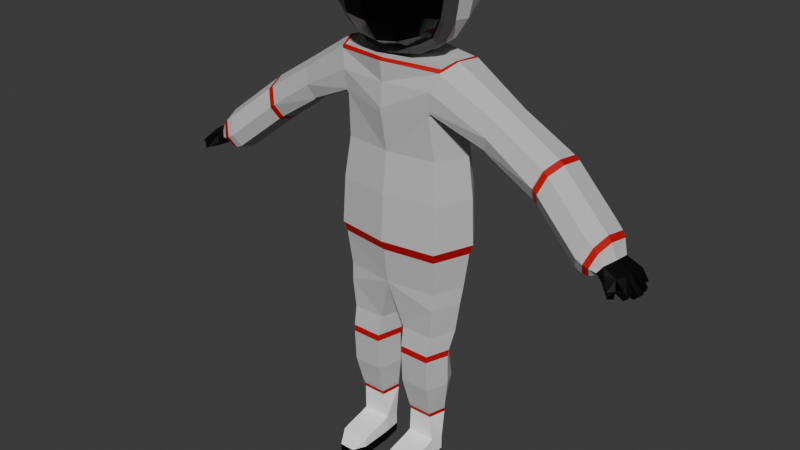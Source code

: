 # Source: Astronaut.blend  (saved by Blender 4.4.32; exported with 4.5.12 LTS)
import bpy
from mathutils import Matrix  # noqa: F401  (used for matrix-valued properties, if any)

bpy.ops.wm.read_factory_settings(use_empty=True)
scene = bpy.context.scene
scene.name = 'Scene'

# ---- collections
col_collection = bpy.data.collections.new('Collection'); scene.collection.children.link(col_collection)

# ---- materials (node trees are filled in below, after node groups)
mat_space_suit_003 = bpy.data.materials.new('Space Suit.003')
mat_space_black_001 = bpy.data.materials.new('Space Black.001')
mat_space_suit_004 = bpy.data.materials.new('Space Suit.004')
mat_material_002 = bpy.data.materials.new('Material.002')
mat_black_glass_001 = bpy.data.materials.new('Black glass.001')
mat_space_suit_005 = bpy.data.materials.new('Space Suit.005')

# ---- material node trees
mat_space_suit_003.use_nodes = True; mat_space_suit_003.node_tree.nodes.clear()
_N = mat_space_suit_003.node_tree.nodes; _L = mat_space_suit_003.node_tree.links
n0 = _N.new('ShaderNodeBsdfPrincipled'); n0.name = 'Principled BSDF'; n0.location = (10, 300)
n0.inputs[0].default_value = (0.5578, 0.5578, 0.5578, 1.0)
n0.inputs[2].default_value = 1.0
n1 = _N.new('ShaderNodeOutputMaterial'); n1.name = 'Material Output'; n1.location = (300, 300)
_L.new(n0.outputs[0], n1.inputs[0])
n1.is_active_output = True
mat_space_black_001.use_nodes = True; mat_space_black_001.node_tree.nodes.clear()
_N = mat_space_black_001.node_tree.nodes; _L = mat_space_black_001.node_tree.links
n0 = _N.new('ShaderNodeBsdfPrincipled'); n0.name = 'Principled BSDF'; n0.location = (10, 300)
n0.inputs[0].default_value = (0.0, 0.0, 0.0, 1.0)
n0.inputs[1].default_value = 0.2841
n0.inputs[2].default_value = 0.4864
n1 = _N.new('ShaderNodeOutputMaterial'); n1.name = 'Material Output'; n1.location = (300, 300)
_L.new(n0.outputs[0], n1.inputs[0])
n1.is_active_output = True
mat_space_suit_004.use_nodes = True; mat_space_suit_004.node_tree.nodes.clear()
_N = mat_space_suit_004.node_tree.nodes; _L = mat_space_suit_004.node_tree.links
n0 = _N.new('ShaderNodeBsdfPrincipled'); n0.name = 'Principled BSDF'; n0.location = (10, 300)
n0.inputs[0].default_value = (1.0, 1.0, 1.0, 1.0)
n0.inputs[2].default_value = 1.0
n1 = _N.new('ShaderNodeOutputMaterial'); n1.name = 'Material Output'; n1.location = (300, 300)
_L.new(n0.outputs[0], n1.inputs[0])
n1.is_active_output = True
mat_material_002.use_nodes = True; mat_material_002.node_tree.nodes.clear()
_N = mat_material_002.node_tree.nodes; _L = mat_material_002.node_tree.links
n0 = _N.new('ShaderNodeBsdfPrincipled'); n0.name = 'Principled BSDF'; n0.location = (10, 300)
n0.inputs[0].default_value = (0.5578, 0.0008339, 0.0, 1.0)
n1 = _N.new('ShaderNodeOutputMaterial'); n1.name = 'Material Output'; n1.location = (300, 300)
_L.new(n0.outputs[0], n1.inputs[0])
n1.is_active_output = True
mat_black_glass_001.use_nodes = True; mat_black_glass_001.node_tree.nodes.clear()
_N = mat_black_glass_001.node_tree.nodes; _L = mat_black_glass_001.node_tree.links
n0 = _N.new('ShaderNodeBsdfPrincipled'); n0.name = 'Principled BSDF'; n0.location = (10, 300)
n0.inputs[0].default_value = (0.0, 0.0, 0.0, 1.0)
n0.inputs[1].default_value = 0.2841
n0.inputs[2].default_value = 0.1159
n1 = _N.new('ShaderNodeOutputMaterial'); n1.name = 'Material Output'; n1.location = (300, 300)
_L.new(n0.outputs[0], n1.inputs[0])
n1.is_active_output = True
mat_space_suit_005.use_nodes = True; mat_space_suit_005.node_tree.nodes.clear()
_N = mat_space_suit_005.node_tree.nodes; _L = mat_space_suit_005.node_tree.links
n0 = _N.new('ShaderNodeBsdfPrincipled'); n0.name = 'Principled BSDF'; n0.location = (10, 300)
n0.inputs[0].default_value = (0.06106, 0.06106, 0.06106, 1.0)
n1 = _N.new('ShaderNodeOutputMaterial'); n1.name = 'Material Output'; n1.location = (300, 300)
_L.new(n0.outputs[0], n1.inputs[0])
n1.is_active_output = True

# ---- world
world_world = bpy.data.worlds.new('World'); scene.world = world_world
world_world.use_nodes = True; world_world.node_tree.nodes.clear()
_N = world_world.node_tree.nodes; _L = world_world.node_tree.links
n0 = _N.new('ShaderNodeOutputWorld'); n0.name = 'World Output'; n0.location = (300, 300)
n1 = _N.new('ShaderNodeBackground'); n1.name = 'Background'; n1.location = (10, 300)
n1.inputs[0].default_value = (0.05088, 0.05088, 0.05088, 1.0)
_L.new(n1.outputs[0], n0.inputs[0])
n0.is_active_output = True
world_world.color = (0.05088, 0.05088, 0.05088)
world_world.sun_shadow_jitter_overblur = 0.0

# ---- meshes
me_cylinder_003 = bpy.data.meshes.new('Cylinder.003')
me_cylinder_003.from_pydata([(0.0, -0.4857, 0.8208), (0.01028, -0.5413, 0.8208), (0.01028, -1.112, 0.8208), (-0.1244, -1.242, 0.8873), (-0.5001, -1.207, 0.9977), (0.1274, -0.4985, 2.68), (-0.04565, -0.366, 2.656), (0.1274, -1.189, 2.68), (-0.1701, -1.361, 2.723), (-0.6432, -1.171, 2.656), (-0.6432, -0.4815, 2.656), (0.2253, -0.4438, 3.878), (-0.1217, -0.2334, 3.878), (0.2253, -1.266, 3.878), (-0.2461, -1.494, 3.944), (-0.8342, -1.238, 3.878), (-0.8342, -0.4152, 3.878), (0.2892, -0.4155, 6.515), (0.0415, -0.1435, 6.459), (0.2892, -1.328, 6.515), (-0.0829, -1.584, 6.525), (-0.7488, -1.283, 6.459), (-0.7488, -0.3702, 6.459), (0.826, 0.0, 8.472), (0.1285, 0.0, 8.543), (0.5443, -1.286, 7.782), (-0.04927, -1.691, 7.866), (-0.7961, -1.341, 7.782), (-0.942, 0.0, 8.539), (0.826, 0.0, 8.472), (0.1285, 0.0, 8.543), (0.5834, -1.356, 8.543), (0.02626, -1.729, 8.609), (-0.7657, -1.356, 8.543), (-0.942, 0.0, 8.539), (1.468e-08, -0.4857, -0.2104), (0.01028, -0.5413, -0.2104), (0.01028, -1.112, -0.2104), (-0.1244, -1.242, -0.1439), (-0.5001, -1.207, -0.2115), (-0.5001, -0.4138, -0.2115), (0.01028, -1.112, 0.1715), (0.01028, -0.5413, 0.1715), (-0.5001, -0.4138, 0.2363), (-0.5001, -1.207, 0.2363), (9.245e-09, -0.4857, 0.1715), (-0.1244, -1.242, 0.238), (-1.423, -1.207, -0.2115), (-1.423, -0.4138, -0.2115), (-1.423, -0.4138, 0.2363), (-1.423, -1.207, 0.2363), (-1.783, -1.025, -0.2115), (-1.783, -0.5957, -0.2115), (-1.783, -0.5957, 0.2363), (-0.5001, -0.4138, 0.9922), (-1.423, -0.4138, 0.6201), (-1.423, -1.207, 0.6201), (-1.783, -1.025, 0.2363), (-0.7308, -0.4138, 0.2363), (-0.9615, -0.4138, 0.2363), (-1.192, -0.4138, 0.2363), (-1.192, -1.207, 0.2363), (-0.9615, -1.207, 0.2363), (-0.7308, -1.207, 0.2363), (-0.7308, -0.4138, -0.2115), (-0.9615, -0.4138, -0.2115), (-1.192, -0.4138, -0.2115), (-0.7308, -1.207, -0.2115), (-0.9615, -1.207, -0.2115), (-1.192, -1.207, -0.2115), (-0.7308, -0.4138, 0.8825), (-0.9615, -0.4138, 0.802), (-1.192, -0.4138, 0.7215), (-1.192, -1.207, 0.7215), (-0.9615, -1.207, 0.802), (-0.7308, -1.207, 0.8825), (1.043, 0.0, 12.49), (0.193, 0.0, 12.57), (0.7476, -1.441, 12.57), (0.06833, -1.896, 12.65), (-0.8973, -1.441, 12.57), (-1.112, 0.0, 12.57), (0.9241, 0.0, 14.26), (0.1826, 0.0, 14.33), (0.6661, -1.342, 14.33), (0.07396, -1.739, 14.4), (-0.7678, -1.342, 14.33), (-0.9553, 0.0, 14.33), (-0.1032, -1.317, 16.21), (-0.9793, -1.309, 17.2), (-1.118, 0.0, 17.2), (0.6368, -1.44, 17.26), (0.2275, 0.0, 17.28), (1.07, 0.0, 17.19), (-0.2713, -5.514, 11.86), (0.3126, -5.568, 12.14), (-0.8349, -5.408, 12.16), (0.2119, -5.809, 13.54), (0.3842, -5.623, 12.79), (-0.4355, -5.787, 13.71), (-0.8993, -5.678, 13.43), (-1.047, -5.507, 12.73), (-0.6281, -2.965, 16.53), (-0.1924, -3.089, 16.79), (0.4764, -2.864, 15.36), (-0.05571, -2.815, 15.1), (0.3631, -3.095, 16.64), (-0.7629, -2.809, 15.9), (0.5416, -2.915, 15.95), (-0.3798, -6.058, 12.02), (-0.001912, -6.093, 12.12), (-0.7447, -5.989, 12.13), (-0.01244, -6.154, 12.39), (-0.06707, -6.249, 12.63), (-0.8469, -6.115, 12.61), (-0.4862, -6.235, 12.69), (-0.9427, -6.004, 12.36), (-0.4136, -6.45, 11.67), (0.01519, -6.488, 11.78), (0.01587, -6.552, 12.07), (-0.05889, -6.665, 12.35), (-0.5318, -6.647, 12.41), (-0.7059, -6.609, 12.37), (-0.6456, -6.405, 11.73), (-0.4324, -6.447, 11.67), (-0.2359, -6.467, 11.72), (-0.2708, -6.656, 12.38), (-0.1818, -6.73, 11.8), (-0.03227, -6.743, 11.81), (-0.05742, -6.793, 11.89), (-0.07695, -6.85, 11.94), (-0.2033, -6.846, 11.95), (-0.4732, -6.935, 11.77), (-0.4604, -6.937, 11.77), (-0.4712, -6.972, 11.92), (-0.3389, -6.948, 11.78), (-0.3331, -6.975, 11.92), (-0.7497, -6.995, 11.86), (-0.6061, -7.025, 11.87), (-0.7681, -6.868, 11.68), (-0.5922, -6.903, 11.67), (-0.9904, -6.82, 11.93), (-0.9561, -6.727, 11.67), (-0.8091, -6.874, 11.91), (-0.8213, -6.753, 11.65), (-0.8935, -6.061, 12.49), (-0.9698, -6.223, 12.36), (-0.9282, -6.479, 12.36), (-0.8292, -6.37, 11.79), (-0.984, -6.168, 12.12), (-1.219, -6.445, 12.03), (-1.111, -6.595, 12.08), (-1.072, -6.556, 11.72), (-1.222, -6.467, 11.78), (1.069, 0.0, 10.44), (0.9698, 0.0, 10.02), (0.1642, 0.0, 10.1), (0.1848, 0.0, 10.53), (0.7615, -1.491, 10.53), (0.6896, -1.433, 10.1), (0.05511, -1.965, 10.62), (0.04615, -1.865, 10.18), (-0.949, -1.491, 10.53), (-0.8685, -1.433, 10.1), (-1.173, 0.0, 10.53), (-1.072, 0.0, 10.1), (0.02019, -4.245, 13.5), (0.03034, -4.11, 13.66), (0.6115, -4.164, 13.94), (0.604, -4.299, 13.78), (-0.5434, -4.139, 13.8), (-0.5333, -4.001, 13.96), (-0.1368, -4.402, 15.48), (-0.1485, -4.537, 15.32), (0.5035, -4.539, 15.18), (0.5101, -4.403, 15.33), (-0.5949, -4.273, 15.23), (-0.6078, -4.409, 15.07), (-0.7422, -4.101, 14.53), (-0.7558, -4.238, 14.37), (0.6755, -4.354, 14.42), (0.6827, -4.218, 14.58), (-0.3292, -5.838, 11.76), (-0.3017, -5.696, 11.74), (0.2528, -5.747, 12.01), (0.1703, -5.892, 11.99), (-0.8152, -5.754, 12.01), (-0.837, -5.595, 12.03), (0.2286, -5.936, 12.51), (0.3205, -5.8, 12.62), (0.1566, -5.977, 13.33), (0.09369, -6.089, 13.12), (-0.8982, -5.853, 13.23), (-0.8859, -5.972, 13.02), (-0.471, -6.068, 13.27), (-0.4579, -5.957, 13.5), (-1.039, -5.689, 12.57), (-1.008, -5.838, 12.46), (0.0, -0.4092, 2.223), (-0.01316, -0.393, 2.417), (0.09348, -0.4999, 2.416), (0.07654, -0.5031, 2.223), (0.09339, -1.162, 2.416), (0.07654, -1.15, 2.223), (-0.1381, -1.335, 2.488), (-0.1244, -1.318, 2.288), (-0.5878, -1.158, 2.419), (-0.56, -1.157, 2.223), (-0.5876, -0.4949, 2.418), (-0.56, -0.494, 2.223), (1.072, 0.0, 16.44), (1.052, 0.0, 16.21), (0.2273, 0.0, 16.29), (0.2325, 0.0, 16.53), (0.6327, -1.448, 16.44), (0.6414, -1.462, 16.67), (0.6235, -1.542, 16.48), (0.5251, -1.442, 16.51), (-0.9316, -1.255, 16.43), (-0.9061, -1.247, 16.2), (-0.7989, -1.26, 16.3), (-1.172, 0.0, 16.2), (-1.156, 0.0, 15.97), (0.8378, 0.0, 18.15), (0.9691, 0.0, 18.07), (0.2537, 0.0, 18.06), (0.2568, 0.0, 18.15), (0.4913, -1.612, 18.01), (0.4913, -1.612, 18.01), (-0.8306, -1.481, 17.91), (-0.7655, -1.546, 17.98), (-1.079, 0.0, 18.14), (-1.187, 0.0, 18.05), (-0.3104, -1.567, 18.2), (-0.3158, -1.67, 18.22), (-0.6285, -2.7, 15.32), (-0.5698, -2.702, 15.26), (-0.6154, -2.723, 15.24), (-0.8592, -1.304, 16.27), (-0.913, -1.299, 16.33), (0.3939, -1.589, 18.12), (0.4245, -1.664, 18.08), (0.3939, -1.589, 18.12), (-0.7381, -1.479, 18.04), (-1.069, -1.069, 19.25), (-1.069, -1.069, 22.62), (-1.069, 1.069, 19.25), (-1.069, 1.069, 22.62), (0.7711, -0.9805, 19.3), (0.8615, -0.98, 22.66), (0.7711, 1.157, 19.3), (0.8283, 1.139, 22.66), (-1.247, 0.5607, 18.97), (-1.309, 0.0, 18.87), (-1.247, -0.5607, 18.97), (-1.247, -1.247, 20.05), (-1.309, -1.309, 20.93), (-1.247, -1.247, 21.82), (-1.247, -0.5607, 22.9), (-1.309, 0.0, 22.99), (-1.247, 0.5607, 22.9), (-1.247, 1.247, 21.82), (-1.309, 1.309, 20.93), (-1.247, 1.247, 20.05), (0.4472, 1.19, 19.17), (0.0, 1.309, 18.87), (0.0, 1.309, 22.99), (0.4472, 1.19, 22.85), (0.9498, 1.336, 21.86), (1.011, 1.397, 20.98), (0.9498, 1.336, 20.1), (0.9498, -0.4725, 19.02), (1.011, 0.08822, 18.92), (0.9498, 0.6489, 19.02), (0.9498, 0.6489, 22.94), (1.011, 0.08822, 23.04), (0.9498, -0.4725, 22.94), (0.9498, -1.159, 21.86), (1.011, -1.221, 20.98), (0.9498, -1.159, 20.1), (0.0, -1.309, 18.87), (0.4472, -1.149, 19.17), (0.4472, -1.149, 22.85), (0.0, -1.309, 22.99), (0.5954, 0.6467, 23.31), (0.6471, 0.02061, 23.48), (0.5954, -0.6055, 23.31), (0.0, 0.7084, 23.63), (0.0, 0.0, 23.85), (0.0, -0.7084, 23.63), (0.0, 0.7084, 18.24), (0.0, 0.0, 18.02), (0.0, -0.7084, 18.24), (0.5954, 0.6467, 18.7), (0.6471, 0.02061, 18.54), (0.5954, -0.6055, 18.7), (0.5476, -1.446, 19.95), (0.0, -1.674, 19.72), (0.5857, -1.583, 21.01), (0.0, -1.851, 20.93), (0.5476, -1.446, 22.07), (0.0, -1.674, 22.15), (1.117, 0.7168, 19.86), (1.227, 0.0491, 19.78), (1.117, -0.6186, 19.86), (1.264, 0.7575, 20.99), (1.405, 0.0491, 20.99), (1.264, -0.6593, 20.99), (1.117, 0.7168, 22.12), (1.227, 0.0491, 22.21), (1.117, -0.6186, 22.12), (0.0, 1.674, 19.72), (0.5476, 1.487, 19.95), (0.0, 1.851, 20.93), (0.5857, 1.624, 21.01), (0.0, 1.674, 22.15), (0.5476, 1.487, 22.07), (-1.563, -0.6677, 19.8), (-1.674, 0.0, 19.72), (-1.563, 0.6677, 19.8), (-1.71, -0.7084, 20.93), (-1.851, 0.0, 20.93), (-1.71, 0.7084, 20.93), (-1.563, -0.6677, 22.07), (-1.674, 0.0, 22.15), (-1.563, 0.6677, 22.07), (-0.6884, 1.177, 19.08), (-0.426, 1.262, 18.95), (-0.515, 1.252, 22.92), (-0.7674, 1.164, 22.78), (-0.4261, -1.262, 18.95), (-0.6883, -1.177, 19.08), (-0.8067, -1.166, 22.8), (-0.5627, -1.257, 22.94), (-0.8315, 0.6307, 23.24), (-0.5881, 0.6751, 23.44), (-0.8816, 0.0, 23.4), (-0.6442, 0.0, 23.61), (-0.588, -0.6751, 23.44), (-0.8316, -0.6306, 23.24), (-0.5881, 0.6751, 18.43), (-0.8304, 0.6309, 18.63), (-0.6442, 0.0, 18.25), (-0.8806, 0.0, 18.47), (-0.8304, -0.6309, 18.63), (-0.5881, -0.6751, 18.43), (-0.5352, -1.585, 19.79), (-0.7837, -1.468, 19.88), (-0.5771, -1.736, 20.93), (-0.8188, -1.6, 20.93), (-0.5355, -1.585, 22.08), (-0.7834, -1.468, 21.99), (-0.7838, 1.468, 19.88), (-0.535, 1.585, 19.79), (-0.819, 1.6, 20.93), (-0.5769, 1.736, 20.93), (-0.7837, 1.468, 21.99), (-0.5352, 1.585, 22.08), (-0.6864, 1.276, 18.93), (-0.4109, 1.338, 18.83), (-0.5052, 1.327, 23.04), (-0.772, 1.262, 22.94), (-0.411, -1.338, 18.83), (-0.6863, -1.276, 18.93), (-0.8147, -1.264, 22.95), (-0.5559, -1.332, 23.06), (-0.8414, 0.6834, 23.43), (-0.5828, 0.7156, 23.59), (-0.8958, 0.0, 23.6), (-0.6422, 0.0, 23.78), (-0.5826, -0.7156, 23.59), (-0.8416, -0.6834, 23.43), (-0.5827, 0.7156, 18.28), (-0.8403, 0.6837, 18.44), (-0.6422, 0.0, 18.09), (-0.8947, 0.0, 18.27), (-0.8403, -0.6837, 18.44), (-0.5828, -0.7156, 18.28), (-0.5266, -1.68, 19.72), (-0.7897, -1.59, 19.79), (-0.5711, -1.841, 20.93), (-0.8277, -1.734, 20.93), (-0.527, -1.68, 22.15), (-0.7894, -1.591, 22.08), (-0.7898, 1.59, 19.79), (-0.5265, 1.681, 19.72), (-0.8279, 1.734, 20.93), (-0.5708, 1.841, 20.93), (-0.7896, 1.591, 22.08), (-0.5266, 1.68, 22.15), (0.1128, -0.4086, 5.604), (0.09759, -0.4109, 5.311), (-0.1542, -0.2195, 5.311), (-0.1287, -0.2073, 5.603), (0.1128, -1.257, 5.604), (0.09761, -1.247, 5.311), (-0.2529, -1.52, 5.671), (-0.2786, -1.508, 5.378), (-0.8637, -1.251, 5.603), (-0.8787, -1.245, 5.311), (-0.8637, -0.4021, 5.603), (-0.8787, -0.4082, 5.311)], [], [(54, 209, 198, 0), (202, 200, 5, 7), (204, 202, 7, 8), (206, 204, 8, 9), (2, 203, 205, 3), (208, 206, 9, 10), (199, 208, 10, 6), (42, 41, 37, 36), (6, 10, 16, 12), (0, 198, 201, 1), (3, 205, 207, 4), (1, 201, 203, 2), (4, 207, 209, 54), (9, 8, 14, 15), (7, 5, 11, 13), (10, 9, 15, 16), (8, 7, 13, 14), (5, 6, 12, 11), (396, 394, 19, 20), (398, 396, 20, 21), (394, 390, 17, 19), (393, 400, 22, 18), (400, 398, 21, 22), (11, 12, 392, 391), (22, 21, 27, 28), (15, 14, 397, 399), (12, 16, 401, 392), (16, 15, 399, 401), (14, 13, 395, 397), (13, 11, 391, 395), (24, 28, 34, 30), (20, 19, 25, 26), (17, 18, 24, 23), (18, 22, 28, 24), (21, 20, 26, 27), (19, 17, 23, 25), (158, 154, 76, 78), (27, 26, 32, 33), (25, 23, 29, 31), (28, 27, 33, 34), (26, 25, 31, 32), (23, 24, 30, 29), (35, 36, 37, 38, 39, 40), (45, 42, 36, 35), (41, 46, 38, 37), (43, 45, 35, 40), (46, 44, 39, 38), (57, 50, 56), (54, 43, 44, 4), (3, 4, 44, 46), (54, 0, 45, 43), (2, 3, 46, 41), (0, 1, 42, 45), (1, 2, 41, 42), (48, 47, 51, 52), (60, 66, 48, 49), (66, 69, 47, 48), (69, 61, 50, 47), (53, 52, 51, 57), (49, 53, 55), (49, 48, 52, 53), (47, 50, 57, 51), (73, 72, 55, 56), (56, 55, 53, 57), (60, 49, 55, 72), (63, 44, 4, 75), (50, 61, 73, 56), (61, 62, 74, 73), (62, 63, 75, 74), (43, 58, 70, 54), (58, 59, 71, 70), (59, 60, 72, 71), (4, 54, 70, 75), (75, 70, 71, 74), (74, 71, 72, 73), (39, 44, 63, 67), (67, 63, 62, 68), (68, 62, 61, 69), (40, 39, 67, 64), (64, 67, 68, 65), (65, 68, 69, 66), (43, 40, 64, 58), (58, 64, 65, 59), (59, 65, 66, 60), (160, 158, 78, 79), (34, 33, 163, 165), (29, 30, 156, 155), (164, 162, 80, 81), (162, 160, 79, 80), (77, 81, 87, 83), (32, 31, 159, 161), (31, 29, 155, 159), (30, 34, 165, 156), (33, 32, 161, 163), (157, 164, 81, 77), (86, 85, 88, 220, 219), (80, 79, 85, 86), (78, 76, 82, 84), (81, 80, 86, 87), (79, 78, 84, 85), (76, 77, 83, 82), (230, 229, 89, 107, 102), (216, 215, 91, 108, 104), (215, 210, 93, 91), (88, 217, 216, 104, 105), (221, 218, 89, 90), (82, 83, 212, 211), (91, 93, 224, 227), (104, 108, 181, 168), (228, 241, 234, 103, 106), (238, 220, 88, 105, 236), (180, 174, 97, 98), (92, 90, 232, 225), (218, 219, 220, 238, 239), (89, 218, 239, 235, 107), (102, 107, 178, 176), (179, 170, 96, 101), (170, 166, 94, 96), (173, 177, 100, 99), (177, 179, 101, 100), (169, 180, 98, 95), (106, 103, 172, 175), (213, 221, 90, 92), (83, 87, 222, 212), (84, 82, 211, 214), (107, 235, 237, 171, 178), (108, 106, 175, 181), (103, 102, 176, 172), (105, 104, 168, 167), (174, 173, 99, 97), (94, 95, 184, 183), (237, 236, 105, 167, 171), (91, 227, 228, 106, 108), (87, 86, 219, 222), (223, 226, 231, 243, 233, 240), (90, 89, 229, 232), (85, 84, 214, 217, 88), (194, 193, 114, 115), (193, 197, 116, 145, 114), (191, 194, 115, 113), (97, 99, 195, 190), (186, 182, 109, 111), (188, 191, 113, 112), (197, 186, 111, 116), (114, 145, 146, 147), (99, 100, 192, 195), (98, 97, 190, 189), (96, 94, 183, 187), (101, 96, 187, 196), (100, 101, 196, 192), (95, 98, 189, 184), (185, 188, 112, 110), (118, 119, 129, 128), (110, 112, 119, 118), (111, 109, 117, 124, 123, 148), (113, 115, 121, 126, 120), (115, 114, 147, 122, 121), (112, 113, 120, 119), (109, 110, 118, 125, 117), (116, 111, 148, 149), (148, 123, 144, 142), (124, 121, 138, 140), (124, 117, 133, 132), (128, 129, 130, 131, 127), (120, 126, 131, 130), (126, 125, 127, 131), (119, 120, 130, 129), (125, 118, 128, 127), (135, 136, 134, 132, 133), (126, 121, 134, 136), (121, 124, 132, 134), (125, 126, 136, 135), (117, 125, 135, 133), (140, 138, 137, 139), (122, 123, 139, 137), (121, 122, 137, 138), (123, 124, 140, 139), (144, 143, 141, 142), (141, 147, 148, 142), (123, 122, 143, 144), (122, 147, 141, 143), (146, 145, 116, 149), (146, 149, 153, 150), (153, 152, 151, 150), (147, 146, 150, 151), (148, 147, 151, 152), (149, 148, 152, 153), (155, 156, 157, 154), (159, 155, 154, 158), (161, 159, 158, 160), (163, 161, 160, 162), (165, 163, 162, 164), (156, 165, 164, 157), (154, 157, 77, 76), (167, 168, 169, 166), (171, 167, 166, 170), (173, 174, 175, 172), (177, 173, 172, 176), (179, 177, 176, 178), (181, 175, 174, 180), (170, 179, 178, 171), (168, 181, 180, 169), (166, 169, 95, 94), (183, 184, 185, 182), (187, 183, 182, 186), (189, 190, 191, 188), (184, 189, 188, 185), (193, 194, 195, 192), (197, 193, 192, 196), (194, 191, 190, 195), (186, 197, 196, 187), (182, 185, 110, 109), (201, 198, 199, 200), (203, 201, 200, 202), (205, 203, 202, 204), (207, 205, 204, 206), (209, 207, 206, 208), (198, 209, 208, 199), (200, 199, 6, 5), (214, 215, 216, 217), (227, 224, 223, 240, 242), (211, 212, 213, 210), (214, 211, 210, 215), (222, 219, 218, 221), (212, 222, 221, 213), (210, 213, 92, 93), (230, 243, 229), (232, 229, 243, 231), (224, 225, 226, 223), (227, 242, 241, 228), (225, 232, 231, 226), (93, 92, 225, 224), (235, 236, 237), (240, 241, 242), (235, 239, 238, 236), (230, 234, 233, 243), (234, 241, 240, 233), (234, 230, 102, 103), (325, 260, 247, 261), (316, 267, 251, 268), (310, 276, 249, 277), (289, 338, 333, 283), (295, 271, 248, 281), (301, 283, 333, 350), (276, 286, 282, 249), (286, 289, 283, 282), (334, 260, 259, 336), (251, 267, 284, 274), (274, 284, 285, 275), (275, 285, 286, 276), (267, 266, 287, 284), (284, 287, 288, 285), (285, 288, 289, 286), (331, 347, 255, 244), (336, 259, 258, 339), (340, 290, 291, 342), (357, 328, 266, 315), (287, 335, 337, 288), (288, 337, 338, 289), (280, 297, 346, 330), (339, 258, 245, 332), (292, 295, 281, 280), (327, 353, 311, 265), (342, 291, 292, 345), (347, 349, 256, 255), (246, 326, 341, 252), (252, 341, 343, 253), (253, 343, 344, 254), (265, 264, 293, 290), (290, 293, 294, 291), (291, 294, 295, 292), (264, 250, 273, 293), (293, 273, 272, 294), (294, 272, 271, 295), (254, 344, 331, 244), (297, 299, 348, 346), (299, 301, 350, 348), (248, 279, 296, 281), (281, 296, 297, 280), (345, 292, 280, 330), (279, 278, 298, 296), (296, 298, 299, 297), (349, 351, 257, 256), (278, 277, 300, 298), (298, 300, 301, 299), (263, 262, 354, 352), (277, 249, 282, 300), (300, 282, 283, 301), (351, 332, 245, 257), (271, 304, 279, 248), (304, 307, 278, 279), (307, 310, 277, 278), (250, 270, 302, 273), (273, 302, 303, 272), (272, 303, 304, 271), (270, 269, 305, 302), (302, 305, 306, 303), (303, 306, 307, 304), (269, 268, 308, 305), (305, 308, 309, 306), (306, 309, 310, 307), (268, 251, 274, 308), (308, 274, 275, 309), (309, 275, 276, 310), (264, 312, 270, 250), (312, 314, 269, 270), (314, 316, 268, 269), (327, 265, 290, 340), (261, 247, 329, 356), (265, 311, 312, 264), (353, 355, 313, 311), (262, 261, 356, 354), (311, 313, 314, 312), (355, 357, 315, 313), (313, 315, 316, 314), (329, 247, 260, 334), (266, 328, 335, 287), (315, 266, 267, 316), (252, 319, 263, 246), (319, 322, 262, 263), (322, 325, 261, 262), (244, 255, 317, 254), (254, 317, 318, 253), (253, 318, 319, 252), (255, 256, 320, 317), (317, 320, 321, 318), (318, 321, 322, 319), (256, 257, 323, 320), (320, 323, 324, 321), (321, 324, 325, 322), (257, 245, 258, 323), (323, 258, 259, 324), (324, 259, 260, 325), (330, 346, 378, 362), (339, 332, 364, 371), (355, 353, 385, 387), (345, 330, 362, 377), (347, 331, 363, 379), (326, 352, 384, 358), (338, 337, 369, 370), (344, 343, 375, 376), (353, 327, 359, 385), (336, 339, 371, 368), (342, 345, 377, 374), (337, 335, 367, 369), (343, 341, 373, 375), (350, 333, 365, 382), (332, 351, 383, 364), (334, 336, 368, 366), (246, 263, 352, 326), (371, 364, 365, 370), (361, 366, 367, 360), (366, 368, 369, 367), (368, 371, 370, 369), (377, 362, 363, 376), (359, 372, 373, 358), (372, 374, 375, 373), (374, 377, 376, 375), (379, 363, 362, 378), (381, 379, 378, 380), (383, 381, 380, 382), (364, 383, 382, 365), (385, 359, 358, 384), (387, 385, 384, 386), (389, 387, 386, 388), (360, 389, 388, 361), (352, 354, 386, 384), (331, 344, 376, 363), (333, 338, 370, 365), (349, 347, 379, 381), (357, 355, 387, 389), (346, 348, 380, 378), (327, 340, 372, 359), (354, 356, 388, 386), (329, 334, 366, 361), (328, 357, 389, 360), (351, 349, 381, 383), (341, 326, 358, 373), (356, 329, 361, 388), (335, 328, 360, 367), (348, 350, 382, 380), (340, 342, 374, 372), (391, 392, 393, 390), (395, 391, 390, 394), (397, 395, 394, 396), (399, 397, 396, 398), (401, 399, 398, 400), (392, 401, 400, 393), (390, 393, 18, 17)])
me_cylinder_003.polygons.foreach_set('material_index', [2, 0, 0, 0, 2, 0, 0, 1, 0, 2, 2, 2, 2, 0, 0, 0, 0, 0, 0, 0, 0, 0, 0, 0, 0, 0, 0, 0, 0, 0, 0, 0, 0, 0, 0, 0, 0, 0, 0, 0, 0, 0, 1, 1, 1, 1, 1, 2, 2, 2, 2, 2, 2, 2, 1, 1, 1, 1, 1, 2, 1, 1, 2, 2, 2, 2, 2, 2, 2, 2, 2, 2, 2, 2, 2, 1, 1, 1, 1, 1, 1, 1, 1, 1, 0, 0, 0, 0, 0, 0, 0, 0, 0, 0, 0, 0, 0, 0, 0, 0, 0, 0, 0, 0, 0, 0, 0, 0, 0, 0, 0, 0, 0, 0, 0, 0, 0, 0, 0, 0, 0, 0, 0, 0, 0, 0, 0, 0, 0, 0, 0, 0, 0, 0, 0, 0, 0, 0, 0, 0, 0, 0, 0, 0, 1, 0, 0, 0, 0, 0, 0, 0, 1, 1, 1, 1, 1, 1, 1, 1, 1, 1, 1, 1, 1, 1, 1, 1, 1, 1, 1, 1, 1, 1, 1, 1, 1, 1, 1, 1, 1, 1, 1, 1, 1, 1, 1, 3, 3, 3, 3, 3, 3, 0, 3, 3, 3, 3, 3, 3, 3, 3, 0, 3, 3, 3, 3, 3, 3, 3, 3, 0, 3, 3, 3, 3, 3, 3, 0, 0, 3, 0, 0, 0, 0, 0, 3, 3, 3, 3, 3, 0, 0, 0, 0, 3, 3, 0, 4, 0, 0, 0, 0, 0, 0, 0, 4, 0, 0, 0, 0, 0, 0, 4, 4, 0, 0, 0, 0, 0, 4, 0, 0, 0, 4, 4, 4, 4, 0, 0, 0, 0, 0, 0, 4, 0, 0, 0, 0, 0, 0, 0, 4, 0, 0, 4, 0, 0, 4, 0, 0, 0, 0, 0, 0, 0, 0, 0, 0, 0, 0, 0, 0, 0, 0, 0, 0, 0, 4, 0, 0, 4, 0, 0, 0, 4, 0, 0, 4, 4, 4, 4, 4, 4, 4, 4, 4, 4, 4, 4, 4, 4, 4, 5, 5, 5, 5, 5, 5, 5, 5, 5, 5, 5, 5, 5, 5, 5, 5, 4, 5, 5, 5, 5, 5, 5, 5, 5, 5, 5, 5, 5, 5, 5, 5, 5, 5, 5, 5, 5, 5, 5, 5, 5, 5, 5, 5, 5, 5, 5, 5, 5, 3, 3, 3, 3, 3, 3, 0])
_uv = me_cylinder_003.uv_layers.new(name='UVMap')
_uv.uv.foreach_set('vector', [0.1667, 0.5, 0.1667, 0.9631, -8.941e-08, 0.9673, -8.941e-08, 0.5, 0.6667, 1.0, 0.8333, 1.0, 0.8333, 1.0, 0.6667, 1.0, 0.5, 1.0, 0.6667, 1.0, 0.6667, 1.0, 0.5, 1.0, 0.3333, 1.0, 0.5, 1.0, 0.5, 1.0, 0.3333, 1.0, 0.6667, 0.5, 0.6667, 0.9673, 0.5, 0.9669, 0.5, 0.5, 0.1667, 1.0, 0.3333, 1.0, 0.3333, 1.0, 0.1667, 1.0, -8.941e-08, 1.0, 0.1667, 1.0, 0.1667, 1.0, -8.941e-08, 1.0, 0.8333, 0.5, 0.6667, 0.5, 0.6667, 0.5, 0.8333, 0.5, -8.941e-08, 1.0, 0.1667, 1.0, 0.1667, 1.0, -8.941e-08, 1.0, 1.0, 0.5, 1.0, 0.9673, 0.8333, 0.9673, 0.8333, 0.5, 0.5, 0.5, 0.5, 0.9669, 0.3333, 0.9629, 0.3333, 0.5, 0.8333, 0.5, 0.8333, 0.9673, 0.6667, 0.9673, 0.6667, 0.5, 0.3333, 0.5, 0.3333, 0.9629, 0.1667, 0.9631, 0.1667, 0.5, 0.3333, 1.0, 0.5, 1.0, 0.5, 1.0, 0.3333, 1.0, 0.6667, 1.0, 0.8333, 1.0, 0.8333, 1.0, 0.6667, 1.0, 0.1667, 1.0, 0.3333, 1.0, 0.3333, 1.0, 0.1667, 1.0, 0.5, 1.0, 0.6667, 1.0, 0.6667, 1.0, 0.5, 1.0, 0.8333, 1.0, 1.0, 1.0, 1.0, 1.0, 0.8333, 1.0, 0.5, 1.0, 0.6667, 1.0, 0.6667, 1.0, 0.5, 1.0, 0.3333, 1.0, 0.5, 1.0, 0.5, 1.0, 0.3333, 1.0, 0.6667, 1.0, 0.8333, 1.0, 0.8333, 1.0, 0.6667, 1.0, -8.941e-08, 1.0, 0.1667, 1.0, 0.1667, 1.0, -8.941e-08, 1.0, 0.1667, 1.0, 0.3333, 1.0, 0.3333, 1.0, 0.1667, 1.0, 0.8333, 1.0, 1.0, 1.0, 1.0, 1.0, 0.8333, 1.0, 0.1667, 1.0, 0.3333, 1.0, 0.3333, 1.0, 0.1667, 1.0, 0.3333, 1.0, 0.5, 1.0, 0.5, 1.0, 0.3333, 1.0, -8.941e-08, 1.0, 0.1667, 1.0, 0.1667, 1.0, -8.941e-08, 1.0, 0.1667, 1.0, 0.3333, 1.0, 0.3333, 1.0, 0.1667, 1.0, 0.5, 1.0, 0.6667, 1.0, 0.6667, 1.0, 0.5, 1.0, 0.6667, 1.0, 0.8333, 1.0, 0.8333, 1.0, 0.6667, 1.0, -8.941e-08, 1.0, 0.1667, 1.0, 0.1667, 1.0, -8.941e-08, 1.0, 0.5, 1.0, 0.6667, 1.0, 0.6667, 1.0, 0.5, 1.0, 0.8333, 1.0, 1.0, 1.0, 1.0, 1.0, 0.8333, 1.0, -8.941e-08, 1.0, 0.1667, 1.0, 0.1667, 1.0, -8.941e-08, 1.0, 0.3333, 1.0, 0.5, 1.0, 0.5, 1.0, 0.3333, 1.0, 0.6667, 1.0, 0.8333, 1.0, 0.8333, 1.0, 0.6667, 1.0, 0.6667, 1.0, 0.8333, 1.0, 0.8333, 1.0, 0.6667, 1.0, 0.3333, 1.0, 0.5, 1.0, 0.5, 1.0, 0.3333, 1.0, 0.6667, 1.0, 0.8333, 1.0, 0.8333, 1.0, 0.6667, 1.0, 0.1667, 1.0, 0.3333, 1.0, 0.3333, 1.0, 0.1667, 1.0, 0.5, 1.0, 0.6667, 1.0, 0.6667, 1.0, 0.5, 1.0, 0.8333, 1.0, 1.0, 1.0, 1.0, 1.0, 0.8333, 1.0, 0.75, 0.49, 0.9578, 0.37, 0.9578, 0.13, 0.75, 0.01, 0.5422, 0.13, 0.5422, 0.37, 1.0, 0.5, 0.8333, 0.5, 0.8333, 0.5, 1.0, 0.5, 0.6667, 0.5, 0.5, 0.5, 0.5, 0.5, 0.6667, 0.5, 0.1667, 0.5, -8.941e-08, 0.5, -8.941e-08, 0.5, 0.1667, 0.5, 0.5, 0.5, 0.3333, 0.5, 0.3333, 0.5, 0.5, 0.5, 0.3333, 0.5, 0.3333, 0.5, 0.3333, 0.5, 0.1667, 0.5, 0.1667, 0.5, 0.4648, 0.267, 0.3333, 0.5, 0.5, 0.5, 0.3333, 0.5, 0.3333, 0.5, 0.5, 0.5, 0.1667, 0.5, -8.941e-08, 0.5, -8.941e-08, 0.5, 0.1667, 0.5, 0.6667, 0.5, 0.5, 0.5, 0.5, 0.5, 0.6667, 0.5, 1.0, 0.5, 0.8333, 0.5, 0.8333, 0.5, 1.0, 0.5, 0.8333, 0.5, 0.6667, 0.5, 0.6667, 0.5, 0.8333, 0.5, 0.5422, 0.37, 0.5422, 0.13, 0.5422, 0.13, 0.5422, 0.37, 0.1667, 0.5, 0.1667, 0.5, 0.1667, 0.5, 0.1667, 0.5, 0.5422, 0.37, 0.5422, 0.13, 0.5422, 0.13, 0.5422, 0.37, 0.3333, 0.5, 0.3333, 0.5, 0.3333, 0.5, 0.3333, 0.5, 0.1667, 0.5, 0.1667, 0.5, 0.5422, 0.13, 0.4648, 0.267, 0.1667, 0.5, 0.1667, 0.5, 0.1667, 0.5, 0.1667, 0.5, 0.1667, 0.5, 0.1667, 0.5, 0.1667, 0.5, 0.3333, 0.5, 0.3333, 0.5, 0.3333, 0.5, 0.3333, 0.5, 0.4648, 0.267, 0.1667, 0.5, 0.1667, 0.5, 0.4648, 0.267, 0.4648, 0.267, 0.1667, 0.5, 0.1667, 0.5, 0.4648, 0.267, 0.1667, 0.5, 0.1667, 0.5, 0.1667, 0.5, 0.1667, 0.5, 0.3333, 0.5, 0.3333, 0.5, 0.3333, 0.5, 0.3333, 0.5, 0.3333, 0.5, 0.3333, 0.5, 0.3333, 0.5, 0.3333, 0.5, 0.3333, 0.5, 0.3333, 0.5, 0.3333, 0.5, 0.3333, 0.5, 0.3333, 0.5, 0.3333, 0.5, 0.3333, 0.5, 0.3333, 0.5, 0.1667, 0.5, 0.1667, 0.5, 0.1667, 0.5, 0.1667, 0.5, 0.1667, 0.5, 0.1667, 0.5, 0.1667, 0.5, 0.1667, 0.5, 0.1667, 0.5, 0.1667, 0.5, 0.1667, 0.5, 0.1667, 0.5, 0.4648, 0.267, 0.1667, 0.5, 0.1667, 0.5, 0.4648, 0.267, 0.4648, 0.267, 0.1667, 0.5, 0.1667, 0.5, 0.4648, 0.267, 0.4648, 0.267, 0.1667, 0.5, 0.1667, 0.5, 0.4648, 0.267, 0.3333, 0.5, 0.3333, 0.5, 0.3333, 0.5, 0.3333, 0.5, 0.3333, 0.5, 0.3333, 0.5, 0.3333, 0.5, 0.3333, 0.5, 0.3333, 0.5, 0.3333, 0.5, 0.3333, 0.5, 0.3333, 0.5, 0.5422, 0.37, 0.5422, 0.13, 0.5422, 0.13, 0.5422, 0.37, 0.5422, 0.37, 0.5422, 0.13, 0.5422, 0.13, 0.5422, 0.37, 0.5422, 0.37, 0.5422, 0.13, 0.5422, 0.13, 0.5422, 0.37, 0.1667, 0.5, 0.1667, 0.5, 0.1667, 0.5, 0.1667, 0.5, 0.1667, 0.5, 0.1667, 0.5, 0.1667, 0.5, 0.1667, 0.5, 0.1667, 0.5, 0.1667, 0.5, 0.1667, 0.5, 0.1667, 0.5, 0.5, 1.0, 0.6667, 1.0, 0.6667, 1.0, 0.5, 1.0, 0.1667, 1.0, 0.3333, 1.0, 0.3333, 1.0, 0.1667, 1.0, 0.8333, 1.0, 1.0, 1.0, 1.0, 1.0, 0.8333, 1.0, 0.1667, 1.0, 0.3333, 1.0, 0.3333, 1.0, 0.1667, 1.0, 0.3333, 1.0, 0.5, 1.0, 0.5, 1.0, 0.3333, 1.0, -8.941e-08, 1.0, 0.1667, 1.0, 0.1667, 1.0, -8.941e-08, 1.0, 0.5, 1.0, 0.6667, 1.0, 0.6667, 1.0, 0.5, 1.0, 0.6667, 1.0, 0.8333, 1.0, 0.8333, 1.0, 0.6667, 1.0, -8.941e-08, 1.0, 0.1667, 1.0, 0.1667, 1.0, -8.941e-08, 1.0, 0.3333, 1.0, 0.5, 1.0, 0.5, 1.0, 0.3333, 1.0, -8.941e-08, 1.0, 0.1667, 1.0, 0.1667, 1.0, -8.941e-08, 1.0, 0.3333, 1.0, 0.5, 1.0, 0.5, 1.0, 0.3566, 1.0, 0.3333, 1.0, 0.3333, 1.0, 0.5, 1.0, 0.5, 1.0, 0.3333, 1.0, 0.6667, 1.0, 0.8333, 1.0, 0.8333, 1.0, 0.6667, 1.0, 0.1667, 1.0, 0.3333, 1.0, 0.3333, 1.0, 0.1667, 1.0, 0.5, 1.0, 0.6667, 1.0, 0.6667, 1.0, 0.5, 1.0, 0.8333, 1.0, 1.0, 1.0, 1.0, 1.0, 0.8333, 1.0, 0.3333, 1.0, 0.3333, 1.0, 0.3333, 1.0, 0.3333, 1.0, 0.3333, 1.0, 0.6667, 1.0, 0.6667, 1.0, 0.6667, 1.0, 0.6667, 1.0, 0.6667, 1.0, 0.6667, 1.0, 0.8333, 1.0, 0.8333, 1.0, 0.6667, 1.0, 0.5, 1.0, 0.6433, 1.0, 0.6667, 1.0, 0.6667, 1.0, 0.5, 1.0, 0.1667, 1.0, 0.3333, 1.0, 0.3333, 1.0, 0.1667, 1.0, 0.8333, 1.0, 1.0, 1.0, 1.0, 1.0, 0.8333, 1.0, 0.6667, 1.0, 0.8333, 1.0, 0.8333, 1.0, 0.6667, 1.0, 0.6667, 1.0, 0.6667, 1.0, 0.6667, 1.0, 0.6667, 1.0, 0.4734, 0.1308, 0.4377, 0.1289, 0.1186, 0.1121, 0.1186, 0.1121, 0.4578, 0.13, 0.3425, 1.0, 0.3566, 1.0, 0.5, 1.0, 0.5, 1.0, 0.3475, 1.0, 0.6667, 1.0, 0.6667, 1.0, 0.6667, 1.0, 0.6667, 1.0, -8.941e-08, 1.0, 0.1667, 1.0, 0.1667, 1.0, -8.941e-08, 1.0, 0.3333, 1.0, 0.3348, 1.0, 0.3566, 1.0, 0.3425, 1.0, 0.3333, 1.0, 0.3333, 1.0, 0.3333, 1.0, 0.3333, 1.0, 0.3333, 1.0, 0.3333, 1.0, 0.3333, 1.0, 0.3333, 1.0, 0.3333, 1.0, 0.3333, 1.0, 0.3333, 1.0, 0.3333, 1.0, 0.3333, 1.0, 0.3333, 1.0, 0.3333, 1.0, 0.5, 1.0, 0.5, 1.0, 0.3333, 1.0, 0.1191, 0.1144, 0.04215, 0.13, 0.04215, 0.13, 0.1296, 0.1582, 0.3333, 1.0, 0.3333, 1.0, 0.3333, 1.0, 0.3333, 1.0, 0.6667, 1.0, 0.6667, 1.0, 0.6667, 1.0, 0.6667, 1.0, 0.4578, 0.13, 0.1186, 0.1121, 0.1186, 0.1121, 0.4578, 0.13, -8.941e-08, 1.0, 0.1667, 1.0, 0.1667, 1.0, -8.941e-08, 1.0, -8.941e-08, 1.0, 0.1667, 1.0, 0.1667, 1.0, -8.941e-08, 1.0, 0.6667, 1.0, 0.8333, 1.0, 0.8333, 1.0, 0.6667, 1.0, 0.3333, 1.0, 0.3333, 1.0, 0.3333, 1.0, 0.3333, 1.0, 0.3333, 1.0, 0.6667, 1.0, 0.6667, 1.0, 0.6667, 1.0, 0.6667, 1.0, 0.1186, 0.1121, 0.04215, 0.13, 0.04215, 0.13, 0.1186, 0.1121, 0.5, 1.0, 0.6667, 1.0, 0.6667, 1.0, 0.5, 1.0, 0.4578, 0.13, 0.1191, 0.1144, 0.1296, 0.1582, 0.4578, 0.13, 0.5, 1.0, 0.6667, 1.0, 0.6667, 1.0, 0.5, 1.0, 0.3333, 1.0, 0.3475, 1.0, 0.5, 1.0, 0.5, 1.0, 0.3333, 1.0, 0.6667, 1.0, 0.6667, 1.0, 0.6667, 1.0, 0.6667, 1.0, 0.6667, 1.0, 0.1667, 1.0, 0.3333, 1.0, 0.3333, 1.0, 0.1667, 1.0, 0.4306, 0.3688, 0.2655, 0.4521, 0.05772, 0.3617, 0.05539, 0.1342, 0.1245, 0.1152, 0.4186, 0.1345, 0.1667, 1.0, 0.3333, 1.0, 0.3333, 1.0, 0.1667, 1.0, 0.5, 1.0, 0.6667, 1.0, 0.6667, 1.0, 0.6433, 1.0, 0.5, 1.0, 0.1296, 0.1582, 0.04215, 0.13, 0.04215, 0.13, 0.1296, 0.1582, 0.3333, 1.0, 0.3333, 1.0, 0.3333, 1.0, 0.3333, 1.0, 0.3333, 1.0, 0.4578, 0.13, 0.1296, 0.1582, 0.1296, 0.1582, 0.4578, 0.13, 0.4578, 0.13, 0.1296, 0.1582, 0.1296, 0.1582, 0.4578, 0.13, 0.3333, 1.0, 0.5, 1.0, 0.5, 1.0, 0.3333, 1.0, 0.6667, 1.0, 0.6667, 1.0, 0.6667, 1.0, 0.6667, 1.0, 0.3333, 1.0, 0.3333, 1.0, 0.3333, 1.0, 0.3333, 1.0, 0.3333, 1.0, 0.3333, 1.0, 0.3333, 1.0, 0.3333, 1.0, 0.1296, 0.1582, 0.04215, 0.13, 0.04215, 0.13, 0.1296, 0.1582, 0.6667, 1.0, 0.6667, 1.0, 0.6667, 1.0, 0.6667, 1.0, 0.3333, 1.0, 0.5, 1.0, 0.5, 1.0, 0.3333, 1.0, 0.3333, 1.0, 0.3333, 1.0, 0.3333, 1.0, 0.3333, 1.0, 0.3333, 1.0, 0.3333, 1.0, 0.3333, 1.0, 0.3333, 1.0, 0.6667, 1.0, 0.6667, 1.0, 0.6667, 1.0, 0.6667, 1.0, 0.6667, 1.0, 0.6667, 1.0, 0.6667, 1.0, 0.6667, 1.0, 0.6667, 1.0, 0.6667, 1.0, 0.6667, 1.0, 0.6667, 1.0, 0.6667, 1.0, 0.6667, 1.0, 0.6667, 1.0, 0.6667, 1.0, 0.3333, 1.0, 0.5, 1.0, 0.5, 1.0, 0.4923, 1.0, 0.4071, 1.0, 0.3333, 1.0, 0.4578, 0.13, 0.1296, 0.1582, 0.1296, 0.1582, 0.3135, 0.1424, 0.4578, 0.13, 0.1296, 0.1582, 0.04215, 0.13, 0.0433, 0.1334, 0.08591, 0.1441, 0.1296, 0.1582, 0.6667, 1.0, 0.6667, 1.0, 0.6667, 1.0, 0.6667, 1.0, 0.5, 1.0, 0.6667, 1.0, 0.6667, 1.0, 0.5705, 1.0, 0.5, 1.0, 0.3333, 1.0, 0.3333, 1.0, 0.3333, 1.0, 0.3333, 1.0, 0.3333, 1.0, 0.4071, 1.0, 0.4071, 1.0, 0.3333, 1.0, 0.4929, 0.9991, 0.1296, 0.1582, 0.1296, 0.1582, 0.4929, 0.9991, 0.4923, 1.0, 0.5, 1.0, 0.5, 1.0, 0.4923, 1.0, 0.6667, 1.0, 0.6667, 1.0, 0.6667, 1.0, 0.4305, 0.6298, 0.5705, 1.0, 0.4578, 0.13, 0.3135, 0.1424, 0.3135, 0.1424, 0.4578, 0.13, 0.4305, 0.6298, 0.5705, 1.0, 0.5705, 1.0, 0.4305, 0.6298, 0.6667, 1.0, 0.6667, 1.0, 0.6667, 1.0, 0.6667, 1.0, 0.5705, 1.0, 0.6667, 1.0, 0.6667, 1.0, 0.5705, 1.0, 0.5705, 1.0, 0.4305, 0.6298, 0.1296, 0.1582, 0.4929, 0.9991, 0.5, 1.0, 0.3135, 0.1424, 0.1296, 0.1582, 0.1296, 0.1582, 0.3135, 0.1424, 0.1296, 0.1582, 0.4929, 0.9991, 0.4929, 0.9991, 0.1296, 0.1582, 0.5705, 1.0, 0.4305, 0.6298, 0.4305, 0.6298, 0.5705, 1.0, 0.5, 1.0, 0.5705, 1.0, 0.5705, 1.0, 0.5, 1.0, 0.4929, 0.9991, 0.1296, 0.1582, 0.08591, 0.1441, 0.415, 0.9891, 0.08591, 0.1441, 0.415, 0.9891, 0.415, 0.9891, 0.08591, 0.1441, 0.1296, 0.1582, 0.08591, 0.1441, 0.08591, 0.1441, 0.1296, 0.1582, 0.4071, 1.0, 0.4923, 1.0, 0.4923, 1.0, 0.4071, 1.0, 0.415, 0.9891, 0.08591, 0.1441, 0.04215, 0.13, 0.3474, 0.9805, 0.04215, 0.13, 0.0433, 0.1334, 0.3333, 1.0, 0.3333, 1.0, 0.415, 0.9891, 0.08591, 0.1441, 0.08591, 0.1441, 0.415, 0.9891, 0.08591, 0.1441, 0.0433, 0.1334, 0.04215, 0.13, 0.08591, 0.1441, 0.3333, 1.0, 0.3333, 1.0, 0.3333, 1.0, 0.3333, 1.0, 0.3333, 1.0, 0.3333, 1.0, 0.3333, 1.0, 0.3333, 1.0, 0.3333, 1.0, 0.3333, 1.0, 0.04257, 0.1313, 0.09845, 0.2982, 0.3333, 1.0, 0.3333, 1.0, 0.3333, 1.0, 0.3333, 1.0, 0.3333, 1.0, 0.0433, 0.1334, 0.04257, 0.1313, 0.3333, 1.0, 0.3333, 1.0, 0.3333, 1.0, 0.3333, 1.0, 0.3333, 1.0, 0.8333, 1.0, 1.0, 1.0, 1.0, 1.0, 0.8333, 1.0, 0.6667, 1.0, 0.8333, 1.0, 0.8333, 1.0, 0.6667, 1.0, 0.5, 1.0, 0.6667, 1.0, 0.6667, 1.0, 0.5, 1.0, 0.3333, 1.0, 0.5, 1.0, 0.5, 1.0, 0.3333, 1.0, 0.1667, 1.0, 0.3333, 1.0, 0.3333, 1.0, 0.1667, 1.0, -8.941e-08, 1.0, 0.1667, 1.0, 0.1667, 1.0, -8.941e-08, 1.0, 0.8333, 1.0, 1.0, 1.0, 1.0, 1.0, 0.8333, 1.0, 0.5, 1.0, 0.6667, 1.0, 0.6667, 1.0, 0.5, 1.0, 0.3333, 1.0, 0.5, 1.0, 0.5, 1.0, 0.3333, 1.0, 0.1191, 0.1144, 0.4578, 0.13, 0.4578, 0.13, 0.1186, 0.1121, 0.04215, 0.13, 0.1191, 0.1144, 0.1186, 0.1121, 0.04215, 0.13, 0.3333, 1.0, 0.3333, 1.0, 0.3333, 1.0, 0.3333, 1.0, 0.6667, 1.0, 0.6667, 1.0, 0.6667, 1.0, 0.6667, 1.0, 0.3333, 1.0, 0.3333, 1.0, 0.3333, 1.0, 0.3333, 1.0, 0.6667, 1.0, 0.6667, 1.0, 0.6667, 1.0, 0.6667, 1.0, 0.5, 1.0, 0.6667, 1.0, 0.6667, 1.0, 0.5, 1.0, 0.5, 1.0, 0.6667, 1.0, 0.6667, 1.0, 0.5, 1.0, 0.3333, 1.0, 0.5, 1.0, 0.5, 1.0, 0.3333, 1.0, 0.6667, 1.0, 0.6667, 1.0, 0.6667, 1.0, 0.6667, 1.0, 0.6667, 1.0, 0.6667, 1.0, 0.6667, 1.0, 0.6667, 1.0, 0.04215, 0.13, 0.1296, 0.1582, 0.1296, 0.1582, 0.04215, 0.13, 0.3333, 1.0, 0.3333, 1.0, 0.3333, 1.0, 0.3333, 1.0, 0.1296, 0.1582, 0.4578, 0.13, 0.4578, 0.13, 0.1296, 0.1582, 0.3333, 1.0, 0.3333, 1.0, 0.3333, 1.0, 0.3333, 1.0, 0.5, 1.0, 0.6667, 1.0, 0.6667, 1.0, 0.5, 1.0, 0.8333, 0.9673, 1.0, 0.9673, 1.0, 1.0, 0.8333, 1.0, 0.6667, 0.9673, 0.8333, 0.9673, 0.8333, 1.0, 0.6667, 1.0, 0.5, 0.9669, 0.6667, 0.9673, 0.6667, 1.0, 0.5, 1.0, 0.3333, 0.9629, 0.5, 0.9669, 0.5, 1.0, 0.3333, 1.0, 0.1667, 0.9631, 0.3333, 0.9629, 0.3333, 1.0, 0.1667, 1.0, -8.941e-08, 0.9673, 0.1667, 0.9631, 0.1667, 1.0, -8.941e-08, 1.0, 0.8333, 1.0, 1.0, 1.0, 1.0, 1.0, 0.8333, 1.0, 0.6667, 1.0, 0.666, 1.0, 0.6667, 1.0, 0.6433, 1.0, 0.6667, 1.0, 0.8333, 1.0, 0.8215, 1.0, 0.6709, 1.0, 0.6681, 1.0, 0.8333, 1.0, 1.0, 1.0, 1.0, 1.0, 0.8333, 1.0, 0.6667, 1.0, 0.8333, 1.0, 0.8333, 1.0, 0.6667, 1.0, 0.1667, 1.0, 0.3333, 1.0, 0.3333, 1.0, 0.1667, 1.0, -8.941e-08, 1.0, 0.1667, 1.0, 0.1667, 1.0, -8.941e-08, 1.0, 0.8333, 1.0, 1.0, 1.0, 1.0, 1.0, 0.8333, 1.0, 0.3333, 1.0, 0.3286, 1.0, 0.3333, 1.0, 0.1667, 1.0, 0.3333, 1.0, 0.3286, 1.0, 0.1791, 1.0, 0.8333, 1.0, 1.0, 1.0, 1.0, 1.0, 0.8621, 1.0, 0.6667, 1.0, 0.6681, 1.0, 0.6667, 1.0, 0.6667, 1.0, -8.941e-08, 1.0, 0.1667, 1.0, 0.1534, 1.0, -8.941e-08, 1.0, 0.8333, 1.0, 1.0, 1.0, 1.0, 1.0, 0.8333, 1.0, 0.3333, 1.0, 0.3333, 1.0, 0.3333, 1.0, 0.6667, 1.0, 0.6667, 1.0, 0.6681, 1.0, 0.3333, 1.0, 0.3333, 1.0, 0.3425, 1.0, 0.3475, 1.0, 0.04876, 0.1285, 0.1186, 0.1121, 0.1245, 0.1152, 0.05539, 0.1342, 0.1186, 0.1121, 0.4377, 0.1289, 0.4186, 0.1345, 0.1245, 0.1152, 0.1186, 0.1121, 0.04876, 0.1285, 0.04215, 0.13, 0.1186, 0.1121, 0.5625, 0.1875, 0.625, 0.1875, 0.625, 0.25, 0.5625, 0.25, 0.5625, 0.4375, 0.625, 0.4375, 0.625, 0.5, 0.5625, 0.5, 0.5625, 0.6875, 0.625, 0.6875, 0.625, 0.75, 0.5625, 0.75, 0.75, 0.6875, 0.8011, 0.6875, 0.8005, 0.75, 0.75, 0.75, 0.3125, 0.6875, 0.375, 0.6875, 0.375, 0.75, 0.3125, 0.75, 0.5625, 0.875, 0.625, 0.875, 0.625, 0.9255, 0.5625, 0.9251, 0.625, 0.6875, 0.6875, 0.6875, 0.6875, 0.75, 0.625, 0.75, 0.6875, 0.6875, 0.75, 0.6875, 0.75, 0.75, 0.6875, 0.75, 0.8259, 0.5625, 0.875, 0.5625, 0.875, 0.625, 0.8253, 0.625, 0.625, 0.5, 0.6875, 0.5, 0.6875, 0.5625, 0.625, 0.5625, 0.625, 0.5625, 0.6875, 0.5625, 0.6875, 0.625, 0.625, 0.625, 0.625, 0.625, 0.6875, 0.625, 0.6875, 0.6875, 0.625, 0.6875, 0.6875, 0.5, 0.75, 0.5, 0.75, 0.5625, 0.6875, 0.5625, 0.6875, 0.5625, 0.75, 0.5625, 0.75, 0.625, 0.6875, 0.625, 0.6875, 0.625, 0.75, 0.625, 0.75, 0.6875, 0.6875, 0.6875, 0.375, 0.9529, 0.4375, 0.95, 0.4375, 1.0, 0.375, 1.0, 0.8253, 0.625, 0.875, 0.625, 0.875, 0.6875, 0.8259, 0.6875, 0.1989, 0.5625, 0.25, 0.5625, 0.25, 0.625, 0.198, 0.625, 0.5625, 0.3249, 0.625, 0.3254, 0.625, 0.375, 0.5625, 0.375, 0.75, 0.5625, 0.8011, 0.5625, 0.802, 0.625, 0.75, 0.625, 0.75, 0.625, 0.802, 0.625, 0.8011, 0.6875, 0.75, 0.6875, 0.375, 0.875, 0.4375, 0.875, 0.4375, 0.9251, 0.375, 0.9225, 0.8259, 0.6875, 0.875, 0.6875, 0.875, 0.75, 0.8311, 0.75, 0.25, 0.6875, 0.3125, 0.6875, 0.3125, 0.75, 0.25, 0.75, 0.375, 0.3275, 0.4375, 0.3249, 0.4375, 0.375, 0.375, 0.375, 0.198, 0.625, 0.25, 0.625, 0.25, 0.6875, 0.1989, 0.6875, 0.4375, 0.95, 0.5, 0.949, 0.5, 1.0, 0.4375, 1.0, 0.125, 0.5, 0.1721, 0.5, 0.1742, 0.5625, 0.125, 0.5625, 0.125, 0.5625, 0.1742, 0.5625, 0.1748, 0.625, 0.125, 0.625, 0.125, 0.625, 0.1748, 0.625, 0.1742, 0.6875, 0.125, 0.6875, 0.25, 0.5, 0.3125, 0.5, 0.3125, 0.5625, 0.25, 0.5625, 0.25, 0.5625, 0.3125, 0.5625, 0.3125, 0.625, 0.25, 0.625, 0.25, 0.625, 0.3125, 0.625, 0.3125, 0.6875, 0.25, 0.6875, 0.3125, 0.5, 0.375, 0.5, 0.375, 0.5625, 0.3125, 0.5625, 0.3125, 0.5625, 0.375, 0.5625, 0.375, 0.625, 0.3125, 0.625, 0.3125, 0.625, 0.375, 0.625, 0.375, 0.6875, 0.3125, 0.6875, 0.125, 0.6875, 0.1742, 0.6875, 0.1721, 0.75, 0.125, 0.75, 0.4375, 0.875, 0.5, 0.875, 0.5, 0.9259, 0.4375, 0.9251, 0.5, 0.875, 0.5625, 0.875, 0.5625, 0.9251, 0.5, 0.9259, 0.375, 0.75, 0.4375, 0.75, 0.4375, 0.8125, 0.375, 0.8125, 0.375, 0.8125, 0.4375, 0.8125, 0.4375, 0.875, 0.375, 0.875, 0.1989, 0.6875, 0.25, 0.6875, 0.25, 0.75, 0.2025, 0.75, 0.4375, 0.75, 0.5, 0.75, 0.5, 0.8125, 0.4375, 0.8125, 0.4375, 0.8125, 0.5, 0.8125, 0.5, 0.875, 0.4375, 0.875, 0.5, 0.949, 0.5625, 0.9499, 0.5625, 1.0, 0.5, 1.0, 0.5, 0.75, 0.5625, 0.75, 0.5625, 0.8125, 0.5, 0.8125, 0.5, 0.8125, 0.5625, 0.8125, 0.5625, 0.875, 0.5, 0.875, 0.4375, 0.25, 0.5, 0.25, 0.5, 0.3009, 0.4375, 0.3, 0.5625, 0.75, 0.625, 0.75, 0.625, 0.8125, 0.5625, 0.8125, 0.5625, 0.8125, 0.625, 0.8125, 0.625, 0.875, 0.5625, 0.875, 0.5625, 0.9499, 0.625, 0.9561, 0.625, 1.0, 0.5625, 1.0, 0.375, 0.6875, 0.4375, 0.6875, 0.4375, 0.75, 0.375, 0.75, 0.4375, 0.6875, 0.5, 0.6875, 0.5, 0.75, 0.4375, 0.75, 0.5, 0.6875, 0.5625, 0.6875, 0.5625, 0.75, 0.5, 0.75, 0.375, 0.5, 0.4375, 0.5, 0.4375, 0.5625, 0.375, 0.5625, 0.375, 0.5625, 0.4375, 0.5625, 0.4375, 0.625, 0.375, 0.625, 0.375, 0.625, 0.4375, 0.625, 0.4375, 0.6875, 0.375, 0.6875, 0.4375, 0.5, 0.5, 0.5, 0.5, 0.5625, 0.4375, 0.5625, 0.4375, 0.5625, 0.5, 0.5625, 0.5, 0.625, 0.4375, 0.625, 0.4375, 0.625, 0.5, 0.625, 0.5, 0.6875, 0.4375, 0.6875, 0.5, 0.5, 0.5625, 0.5, 0.5625, 0.5625, 0.5, 0.5625, 0.5, 0.5625, 0.5625, 0.5625, 0.5625, 0.625, 0.5, 0.625, 0.5, 0.625, 0.5625, 0.625, 0.5625, 0.6875, 0.5, 0.6875, 0.5625, 0.5, 0.625, 0.5, 0.625, 0.5625, 0.5625, 0.5625, 0.5625, 0.5625, 0.625, 0.5625, 0.625, 0.625, 0.5625, 0.625, 0.5625, 0.625, 0.625, 0.625, 0.625, 0.6875, 0.5625, 0.6875, 0.375, 0.4375, 0.4375, 0.4375, 0.4375, 0.5, 0.375, 0.5, 0.4375, 0.4375, 0.5, 0.4375, 0.5, 0.5, 0.4375, 0.5, 0.5, 0.4375, 0.5625, 0.4375, 0.5625, 0.5, 0.5, 0.5, 0.2025, 0.5, 0.25, 0.5, 0.25, 0.5625, 0.1989, 0.5625, 0.5625, 0.25, 0.625, 0.25, 0.625, 0.2949, 0.5625, 0.3, 0.375, 0.375, 0.4375, 0.375, 0.4375, 0.4375, 0.375, 0.4375, 0.4375, 0.3249, 0.5, 0.3241, 0.5, 0.375, 0.4375, 0.375, 0.5, 0.25, 0.5625, 0.25, 0.5625, 0.3, 0.5, 0.3009, 0.4375, 0.375, 0.5, 0.375, 0.5, 0.4375, 0.4375, 0.4375, 0.5, 0.3241, 0.5625, 0.3249, 0.5625, 0.375, 0.5, 0.375, 0.5, 0.375, 0.5625, 0.375, 0.5625, 0.4375, 0.5, 0.4375, 0.8301, 0.5, 0.875, 0.5, 0.875, 0.5625, 0.8259, 0.5625, 0.75, 0.5, 0.7996, 0.5, 0.8011, 0.5625, 0.75, 0.5625, 0.5625, 0.375, 0.625, 0.375, 0.625, 0.4375, 0.5625, 0.4375, 0.375, 0.1875, 0.4375, 0.1875, 0.4375, 0.25, 0.375, 0.25, 0.4375, 0.1875, 0.5, 0.1875, 0.5, 0.25, 0.4375, 0.25, 0.5, 0.1875, 0.5625, 0.1875, 0.5625, 0.25, 0.5, 0.25, 0.375, 0.0, 0.4375, 0.0, 0.4375, 0.0625, 0.375, 0.0625, 0.375, 0.0625, 0.4375, 0.0625, 0.4375, 0.125, 0.375, 0.125, 0.375, 0.125, 0.4375, 0.125, 0.4375, 0.1875, 0.375, 0.1875, 0.4375, 0.0, 0.5, 0.0, 0.5, 0.0625, 0.4375, 0.0625, 0.4375, 0.0625, 0.5, 0.0625, 0.5, 0.125, 0.4375, 0.125, 0.4375, 0.125, 0.5, 0.125, 0.5, 0.1875, 0.4375, 0.1875, 0.5, 0.0, 0.5625, 0.0, 0.5625, 0.0625, 0.5, 0.0625, 0.5, 0.0625, 0.5625, 0.0625, 0.5625, 0.125, 0.5, 0.125, 0.5, 0.125, 0.5625, 0.125, 0.5625, 0.1875, 0.5, 0.1875, 0.5625, 0.0, 0.625, 0.0, 0.625, 0.0625, 0.5625, 0.0625, 0.5625, 0.0625, 0.625, 0.0625, 0.625, 0.125, 0.5625, 0.125, 0.5625, 0.125, 0.625, 0.125, 0.625, 0.1875, 0.5625, 0.1875, 0.375, 0.9225, 0.4375, 0.9251, 0.4375, 0.9251, 0.375, 0.9225, 0.8259, 0.6875, 0.8311, 0.75, 0.8311, 0.75, 0.8259, 0.6875, 0.5, 0.3241, 0.4375, 0.3249, 0.4375, 0.3249, 0.5, 0.3241, 0.1989, 0.6875, 0.2025, 0.75, 0.2025, 0.75, 0.1989, 0.6875, 0.4375, 0.95, 0.375, 0.9529, 0.375, 0.9529, 0.4375, 0.95, 0.375, 0.2971, 0.4375, 0.3, 0.4375, 0.3, 0.375, 0.2971, 0.8011, 0.6875, 0.802, 0.625, 0.802, 0.625, 0.8011, 0.6875, 0.1742, 0.6875, 0.1748, 0.625, 0.1748, 0.625, 0.1742, 0.6875, 0.4375, 0.3249, 0.375, 0.3275, 0.375, 0.3275, 0.4375, 0.3249, 0.8253, 0.625, 0.8259, 0.6875, 0.8259, 0.6875, 0.8253, 0.625, 0.198, 0.625, 0.1989, 0.6875, 0.1989, 0.6875, 0.198, 0.625, 0.802, 0.625, 0.8011, 0.5625, 0.8011, 0.5625, 0.802, 0.625, 0.1748, 0.625, 0.1742, 0.5625, 0.1742, 0.5625, 0.1748, 0.625, 0.5625, 0.9251, 0.625, 0.9255, 0.625, 0.9255, 0.5625, 0.9251, 0.625, 0.9561, 0.5625, 0.9499, 0.5625, 0.9499, 0.625, 0.9561, 0.8259, 0.5625, 0.8253, 0.625, 0.8253, 0.625, 0.8259, 0.5625, 0.375, 0.25, 0.4375, 0.25, 0.4375, 0.3, 0.375, 0.2971, 0.8259, 0.6875, 0.8311, 0.75, 0.8005, 0.75, 0.8011, 0.6875, 0.8301, 0.5, 0.8259, 0.5625, 0.8011, 0.5625, 0.7996, 0.5, 0.8259, 0.5625, 0.8253, 0.625, 0.802, 0.625, 0.8011, 0.5625, 0.8253, 0.625, 0.8259, 0.6875, 0.8011, 0.6875, 0.802, 0.625, 0.1989, 0.6875, 0.2025, 0.75, 0.1721, 0.75, 0.1742, 0.6875, 0.2025, 0.5, 0.1989, 0.5625, 0.1742, 0.5625, 0.1721, 0.5, 0.1989, 0.5625, 0.198, 0.625, 0.1748, 0.625, 0.1742, 0.5625, 0.198, 0.625, 0.1989, 0.6875, 0.1742, 0.6875, 0.1748, 0.625, 0.4375, 0.95, 0.375, 0.9529, 0.375, 0.9225, 0.4375, 0.9251, 0.5, 0.949, 0.4375, 0.95, 0.4375, 0.9251, 0.5, 0.9259, 0.5625, 0.9499, 0.5, 0.949, 0.5, 0.9259, 0.5625, 0.9251, 0.625, 0.9561, 0.5625, 0.9499, 0.5625, 0.9251, 0.625, 0.9255, 0.4375, 0.3249, 0.375, 0.3275, 0.375, 0.2971, 0.4375, 0.3, 0.5, 0.3241, 0.4375, 0.3249, 0.4375, 0.3, 0.5, 0.3009, 0.5625, 0.3249, 0.5, 0.3241, 0.5, 0.3009, 0.5625, 0.3, 0.625, 0.3254, 0.5625, 0.3249, 0.5625, 0.3, 0.625, 0.2949, 0.4375, 0.3, 0.5, 0.3009, 0.5, 0.3009, 0.4375, 0.3, 0.1721, 0.75, 0.1742, 0.6875, 0.1742, 0.6875, 0.1721, 0.75, 0.8005, 0.75, 0.8011, 0.6875, 0.8011, 0.6875, 0.8005, 0.75, 0.5, 0.949, 0.4375, 0.95, 0.4375, 0.95, 0.5, 0.949, 0.5625, 0.3249, 0.5, 0.3241, 0.5, 0.3241, 0.5625, 0.3249, 0.4375, 0.9251, 0.5, 0.9259, 0.5, 0.9259, 0.4375, 0.9251, 0.2025, 0.5, 0.1989, 0.5625, 0.1989, 0.5625, 0.2025, 0.5, 0.5, 0.3009, 0.5625, 0.3, 0.5625, 0.3, 0.5, 0.3009, 0.8301, 0.5, 0.8259, 0.5625, 0.8259, 0.5625, 0.8301, 0.5, 0.625, 0.3254, 0.5625, 0.3249, 0.5625, 0.3249, 0.625, 0.3254, 0.5625, 0.9499, 0.5, 0.949, 0.5, 0.949, 0.5625, 0.9499, 0.1742, 0.5625, 0.1721, 0.5, 0.1721, 0.5, 0.1742, 0.5625, 0.5625, 0.3, 0.625, 0.2949, 0.625, 0.2949, 0.5625, 0.3, 0.8011, 0.5625, 0.7996, 0.5, 0.7996, 0.5, 0.8011, 0.5625, 0.5, 0.9259, 0.5625, 0.9251, 0.5625, 0.9251, 0.5, 0.9259, 0.1989, 0.5625, 0.198, 0.625, 0.198, 0.625, 0.1989, 0.5625, 0.8333, 1.0, 1.0, 1.0, 1.0, 1.0, 0.8333, 1.0, 0.6667, 1.0, 0.8333, 1.0, 0.8333, 1.0, 0.6667, 1.0, 0.5, 1.0, 0.6667, 1.0, 0.6667, 1.0, 0.5, 1.0, 0.3333, 1.0, 0.5, 1.0, 0.5, 1.0, 0.3333, 1.0, 0.1667, 1.0, 0.3333, 1.0, 0.3333, 1.0, 0.1667, 1.0, -8.941e-08, 1.0, 0.1667, 1.0, 0.1667, 1.0, -8.941e-08, 1.0, 0.8333, 1.0, 1.0, 1.0, 1.0, 1.0, 0.8333, 1.0])
me_cylinder_003.materials.append(mat_space_suit_003)
me_cylinder_003.materials.append(mat_space_black_001)
me_cylinder_003.materials.append(mat_space_suit_004)
me_cylinder_003.materials.append(mat_material_002)
me_cylinder_003.materials.append(mat_black_glass_001)
me_cylinder_003.materials.append(mat_space_suit_005)
me_cylinder_003.update()
arm_armature = bpy.data.armatures.new('Armature')  # bones are not reproduced

# ---- objects
ob_armature = bpy.data.objects.new('Armature', arm_armature)
ob_cylinder_002 = bpy.data.objects.new('Cylinder.002', me_cylinder_003)

# ---- transforms, parenting, visibility, modifiers, constraints
ob_armature.location = (0.0, 0.0, 0.0)
ob_armature.show_in_front = True
ob_cylinder_002.parent = ob_armature
ob_cylinder_002.location = (0.0, 0.0, 0.0)
ob_cylinder_002.rotation_euler = (0.0, -0.0, 1.571)
ob_cylinder_002.scale = (0.06958, 0.06958, 0.04421)
_vg = ob_cylinder_002.vertex_groups.new(name='Root')
for _i, _w in zip([17, 18, 22, 23, 24, 25, 27, 28, 29, 30, 31, 33, 34, 76, 77, 78, 79, 80, 81, 83, 86, 87, 154, 155, 156, 157, 158, 159, 162, 163, 164, 165, 390, 393], [0.1578, 0.1581, 0.07579, 0.7473, 0.9017, 0.06996, 0.0429, 0.7261, 0.7841, 0.9845, 0.06116, 0.05986, 0.7242, 0.9997, 1.0, 0.7385, 0.0006701, 0.6744, 0.9129, 0.1619, 0.002566, 0.9993, 0.1182, 0.2219, 0.852, 0.1118, 0.008653, 0.024, 0.007691, 0.02343, 0.8744, 0.9413, 0.01923, 0.0167]): _vg.add([_i], _w, 'REPLACE')
_vg = ob_cylinder_002.vertex_groups.new(name='Spine1')
for _i, _w in zip([23, 28, 29, 31, 32, 33, 34, 76, 77, 78, 79, 80, 81, 82, 83, 84, 85, 86, 87, 154, 155, 156, 157, 158, 159, 160, 161, 162, 163, 164, 165, 219, 222], [7.024e-05, 0.001917, 0.004799, 0.008382, 0.002783, 0.001204, 0.004745, 0.8264, 0.962, 0.5861, 0.4547, 0.5897, 0.7967, 0.1137, 0.006847, 0.1363, 0.141, 0.1586, 0.1255, 0.7327, 0.01421, 0.1418, 0.881, 0.2247, 0.01578, 0.174, 0.08922, 0.2328, 0.1795, 0.7342, 0.002567, 0.003758, 0.007764]): _vg.add([_i], _w, 'REPLACE')
_vg = ob_cylinder_002.vertex_groups.new(name='Spine2')
for _i, _w in zip([76, 77, 78, 79, 80, 81, 82, 83, 84, 85, 86, 87, 88, 89, 90, 91, 92, 93, 158, 159, 160, 161, 162, 163, 164, 210, 211, 212, 213, 214, 215, 216, 217, 218, 219, 220, 221, 222, 223, 224, 225, 226, 229, 231, 232, 238, 239, 243], [0.124, 0.01498, 0.2232, 0.3629, 0.2088, 0.1465, 0.8502, 0.9684, 0.6783, 0.6407, 0.6314, 0.826, 0.132, 0.101, 0.6965, 0.04896, 0.8969, 0.7285, 0.05493, 0.01714, 0.08025, 0.04631, 0.05203, 0.01638, 0.007423, 0.8302, 0.852, 0.9801, 0.9701, 0.1352, 0.08433, 0.08023, 0.09426, 0.158, 0.2011, 0.1605, 0.7981, 0.8148, 0.3978, 0.4253, 0.4124, 0.3535, 0.01117, 0.4221, 0.4426, 0.1548, 0.1547, 0.005119]): _vg.add([_i], _w, 'REPLACE')
_vg = ob_cylinder_002.vertex_groups.new(name='Head')
_vg.add([244, 245, 246, 247, 248, 249, 250, 251, 252, 253, 254, 255, 256, 257, 258, 259, 260, 261, 262, 263, 264, 265, 266, 267, 268, 269, 270, 271, 272, 273, 274, 275, 276, 277, 278, 279, 280, 281, 282, 283, 284, 285, 286, 287, 288, 289, 290, 291, 292, 293, 294, 295, 296, 297, 298, 299, 300, 301, 302, 303, 304, 305, 306, 307, 308, 309, 310, 311, 312, 313, 314, 315, 316, 317, 318, 319, 320, 321, 322, 323, 324, 325, 326, 327, 328, 329, 330, 331, 332, 333, 334, 335, 336, 337, 338, 339, 340, 341, 342, 343, 344, 345, 346, 347, 348, 349, 350, 351, 352, 353, 354, 355, 356, 357, 358, 359, 360, 361, 362, 363, 364, 365, 366, 367, 368, 369, 370, 371, 372, 373, 374, 375, 376, 377, 378, 379, 380, 381, 382, 383, 384, 385, 386, 387, 388, 389], 1.0, 'REPLACE')
_vg = ob_cylinder_002.vertex_groups.new(name='Shoulder R')
for _i, _w in zip([90, 92, 93, 210, 221, 223, 224, 225, 226, 231, 232], [0.0874, 0.04297, 0.08739, 0.01525, 0.009146, 0.2745, 0.2596, 0.2855, 0.3156, 0.2348, 0.2257]): _vg.add([_i], _w, 'REPLACE')
_vg = ob_cylinder_002.vertex_groups.new(name='UpperArm R')
_vg = ob_cylinder_002.vertex_groups.new(name='LowerArm R')
_vg = ob_cylinder_002.vertex_groups.new(name='Hand R')
_vg = ob_cylinder_002.vertex_groups.new(name='Shoulder L')
for _i, _w in zip([80, 84, 85, 86, 88, 89, 90, 91, 92, 93, 102, 107, 210, 211, 214, 215, 216, 217, 218, 219, 220, 221, 222, 223, 224, 225, 226, 227, 228, 229, 230, 231, 232, 233, 234, 235, 236, 237, 238, 239, 240, 241, 242, 243], [0.002794, 0.08875, 0.1208, 0.1137, 0.6021, 0.5994, 0.1668, 0.1404, 0.05072, 0.1112, 0.01503, 0.02894, 0.06943, 0.05977, 0.4437, 0.3051, 0.3439, 0.498, 0.4848, 0.5097, 0.5394, 0.1048, 0.09345, 0.2869, 0.2715, 0.2921, 0.3217, 0.2101, 0.2073, 0.5121, 0.4939, 0.2943, 0.285, 0.4571, 0.4636, 0.03349, 0.02893, 0.02961, 0.504, 0.4855, 0.3563, 0.2093, 0.2228, 0.4942]): _vg.add([_i], _w, 'REPLACE')
_vg = ob_cylinder_002.vertex_groups.new(name='UpperArm L')
for _i, _w in zip([84, 85, 86, 88, 89, 90, 91, 93, 102, 103, 104, 105, 106, 107, 108, 167, 168, 170, 171, 172, 175, 176, 177, 178, 179, 181, 210, 211, 214, 215, 216, 217, 218, 219, 220, 221, 222, 223, 224, 227, 228, 229, 230, 231, 232, 233, 234, 235, 236, 237, 238, 239, 240, 241, 242, 243], [0.06108, 0.05615, 0.05433, 0.2305, 0.2778, 0.03121, 0.7973, 0.06683, 0.9272, 0.9528, 0.9488, 0.932, 0.9692, 0.9009, 0.9703, 0.004659, 0.0007675, 0.01396, 0.07181, 0.05713, 0.04661, 0.0824, 0.02855, 0.07698, 0.02692, 0.04548, 0.05291, 0.04406, 0.3961, 0.5938, 0.5569, 0.3879, 0.3247, 0.2465, 0.264, 0.03457, 0.02702, 0.02943, 0.034, 0.763, 0.7797, 0.4442, 0.4713, 0.04224, 0.03703, 0.5217, 0.5259, 0.8908, 0.8929, 0.8729, 0.3056, 0.3256, 0.6195, 0.7773, 0.7633, 0.4629]): _vg.add([_i], _w, 'REPLACE')
_vg = ob_cylinder_002.vertex_groups.new(name='LowerArm L')
for _i, _w in zip([94, 95, 96, 97, 98, 99, 100, 101, 102, 103, 104, 105, 107, 109, 110, 111, 112, 113, 114, 115, 116, 118, 119, 120, 123, 141, 142, 143, 144, 145, 146, 147, 148, 149, 150, 151, 152, 153, 166, 167, 168, 169, 170, 171, 172, 173, 174, 175, 176, 177, 178, 179, 180, 181, 182, 183, 184, 185, 186, 187, 188, 189, 190, 191, 192, 193, 194, 195, 196, 197, 235, 236, 237], [0.5535, 0.8453, 0.8164, 0.9669, 0.9297, 0.9544, 0.9137, 0.8694, 0.02054, 0.008501, 0.02682, 0.0461, 0.04501, 0.07019, 0.1448, 0.2257, 0.1165, 0.1241, 0.236, 0.09121, 0.2918, 0.008475, 0.01289, 0.001171, 0.004351, 0.02202, 0.02441, 0.01319, 0.0189, 0.2709, 0.1354, 0.05248, 0.05137, 0.1442, 0.08405, 0.06928, 0.06783, 0.07831, 0.9757, 0.968, 0.9722, 0.9837, 0.9596, 0.9209, 0.9411, 0.9735, 0.9791, 0.9507, 0.9132, 0.9572, 0.9159, 0.9537, 0.9828, 0.951, 0.4522, 0.4377, 0.6437, 0.5733, 0.5898, 0.7072, 0.5693, 0.7966, 0.8914, 0.7772, 0.8105, 0.6722, 0.7548, 0.8727, 0.7459, 0.5927, 0.05383, 0.0548, 0.07424]): _vg.add([_i], _w, 'REPLACE')
_vg = ob_cylinder_002.vertex_groups.new(name='Hand L')
for _i, _w in zip([94, 95, 96, 97, 98, 99, 100, 101, 109, 110, 111, 112, 113, 114, 115, 116, 117, 118, 119, 120, 121, 122, 123, 124, 125, 126, 127, 128, 129, 130, 131, 132, 133, 134, 135, 136, 137, 138, 139, 140, 141, 142, 143, 144, 145, 146, 147, 148, 149, 150, 151, 152, 153, 182, 183, 184, 185, 186, 187, 188, 189, 190, 191, 192, 193, 194, 195, 196, 197], [0.4464, 0.1544, 0.1819, 0.01423, 0.06952, 0.03739, 0.08282, 0.1278, 0.9298, 0.8551, 0.774, 0.8835, 0.8758, 0.7636, 0.9087, 0.7078, 0.9967, 0.9708, 0.9685, 0.9744, 0.9954, 0.9858, 0.9728, 0.9972, 0.9852, 0.9847, 0.9796, 0.9755, 0.976, 0.977, 0.9788, 0.9913, 0.9913, 0.9912, 0.9902, 0.99, 0.9991, 0.9994, 0.9988, 0.9993, 0.9639, 0.9627, 0.9684, 0.9655, 0.7287, 0.8643, 0.9474, 0.9486, 0.8556, 0.9158, 0.9306, 0.9321, 0.9216, 0.5477, 0.5622, 0.3561, 0.4266, 0.4096, 0.2917, 0.4305, 0.2031, 0.1081, 0.2225, 0.1875, 0.3266, 0.2446, 0.1262, 0.2525, 0.4063]): _vg.add([_i], _w, 'REPLACE')
_vg = ob_cylinder_002.vertex_groups.new(name='Upper Leg R')
_vg = ob_cylinder_002.vertex_groups.new(name='Lower Leg R')
_vg = ob_cylinder_002.vertex_groups.new(name='Foot R')
_vg = ob_cylinder_002.vertex_groups.new(name='Upper Leg L')
for _i, _w in zip([11, 12, 13, 14, 17, 18, 19, 20, 21, 22, 23, 24, 25, 26, 27, 28, 29, 30, 31, 32, 33, 34, 76, 78, 79, 80, 81, 84, 85, 86, 154, 155, 158, 159, 160, 161, 162, 163, 164, 165, 390, 391, 392, 393, 394, 395, 396, 397, 398, 399, 400, 401], [0.02057, 0.01641, 0.01466, 0.01496, 0.767, 0.7529, 0.9189, 0.9202, 0.8929, 0.8279, 0.4468, 0.1187, 0.8699, 0.6054, 0.9214, 0.9654, 0.4467, 0.03857, 0.5478, 0.5994, 0.7879, 0.9654, 0.004204, 0.1468, 0.5984, 0.3907, 0.008883, 0.01367, 0.02518, 0.02415, 0.8074, 0.3697, 0.9945, 0.9962, 0.8011, 0.922, 0.984, 0.9549, 0.9999, 0.9996, 0.5916, 0.2897, 0.277, 0.5758, 0.6283, 0.2782, 0.6148, 0.29, 0.4482, 0.1965, 0.4333, 0.208]): _vg.add([_i], _w, 'REPLACE')
_vg = ob_cylinder_002.vertex_groups.new(name='Lower Leg L')
for _i, _w in zip([0, 1, 2, 3, 4, 5, 6, 7, 8, 9, 10, 11, 12, 13, 14, 15, 16, 17, 18, 19, 20, 21, 22, 35, 36, 37, 38, 39, 40, 41, 42, 43, 44, 45, 46, 54, 55, 58, 59, 60, 63, 64, 65, 67, 70, 71, 72, 73, 74, 75, 198, 199, 200, 201, 202, 203, 204, 205, 206, 207, 208, 209, 390, 391, 392, 393, 394, 395, 396, 397, 398, 399, 400, 401], [0.8959, 0.9044, 0.9339, 0.9174, 0.8279, 0.9916, 0.9915, 0.9937, 0.994, 0.9953, 0.9928, 0.9625, 0.9646, 0.9668, 0.967, 0.9789, 0.974, 0.07079, 0.08673, 0.06851, 0.07186, 0.09479, 0.09144, 0.4423, 0.4461, 0.3864, 0.2637, 0.08692, 0.1238, 0.5124, 0.5284, 0.1734, 0.1441, 0.5103, 0.4733, 0.8006, 0.003466, 0.09426, 0.0473, 0.0001939, 0.05541, 0.06034, 0.007635, 0.02446, 0.3313, 0.1405, 0.06041, 0.0459, 0.1212, 0.3128, 0.985, 0.9893, 0.9904, 0.9874, 0.9937, 0.9921, 0.9938, 0.992, 0.9923, 0.9863, 0.9885, 0.9806, 0.3729, 0.6941, 0.7075, 0.39, 0.3652, 0.718, 0.3823, 0.7082, 0.5495, 0.8021, 0.5542, 0.7857]): _vg.add([_i], _w, 'REPLACE')
_vg = ob_cylinder_002.vertex_groups.new(name='Foot L')
for _i, _w in zip([0, 1, 2, 3, 4, 35, 36, 37, 38, 39, 40, 41, 42, 43, 44, 45, 46, 47, 48, 49, 50, 51, 52, 53, 54, 55, 56, 57, 58, 59, 60, 61, 62, 63, 64, 65, 66, 67, 68, 69, 70, 71, 72, 73, 74, 75], [0.104, 0.09546, 0.06605, 0.08255, 0.1721, 0.5577, 0.5539, 0.6136, 0.7363, 0.9131, 0.8762, 0.4876, 0.4716, 0.8266, 0.8559, 0.4897, 0.5267, 0.9971, 0.9928, 0.9865, 0.9936, 0.9992, 0.9978, 0.9953, 0.1993, 0.9733, 0.9808, 0.9968, 0.9057, 0.9513, 0.9749, 0.9882, 0.9756, 0.9446, 0.9397, 0.9712, 0.9861, 0.9628, 0.9849, 0.9938, 0.6687, 0.8595, 0.9396, 0.952, 0.8788, 0.6872]): _vg.add([_i], _w, 'REPLACE')
_m = ob_cylinder_002.modifiers.new('Mirror', 'MIRROR')
_m.use_axis = (False, True, False)
_m.use_clip = True
_m = ob_cylinder_002.modifiers.new('Armature', 'ARMATURE')
_m.object = ob_armature

# ---- collection membership
col_collection.objects.link(ob_armature)
col_collection.objects.link(ob_cylinder_002)

# ---- scene / render settings (as saved in the file)
scene.frame_start = 1; scene.frame_end = 250; scene.frame_set(1)
scene.render.engine = 'BLENDER_EEVEE_NEXT'
bpy.context.view_layer.update()

# ---- added for rendering (the .blend has no active camera and no usable light): camera, sun
cam_auto = bpy.data.cameras.new('AutoCamera')
cam_auto.lens = 50.0
cam_auto.sensor_width = 36.0
cam_auto.clip_end = 1000.0
ob_auto_camera = bpy.data.objects.new('AutoCamera', cam_auto)
scene.collection.objects.link(ob_auto_camera)
ob_auto_camera.location = (1.13052, -1.38715, 1.38221)
ob_auto_camera.rotation_euler = (1.09748, -7.21219e-08, 0.694738)
scene.camera = ob_auto_camera
light_auto_sun = bpy.data.lights.new('AutoSun', 'SUN')
light_auto_sun.energy = 3.0
light_auto_sun.angle = 0.0523599
ob_auto_sun = bpy.data.objects.new('AutoSun', light_auto_sun)
scene.collection.objects.link(ob_auto_sun)
ob_auto_sun.rotation_euler = (0.872665, 0.174533, 0.523599)
bpy.context.view_layer.update()
